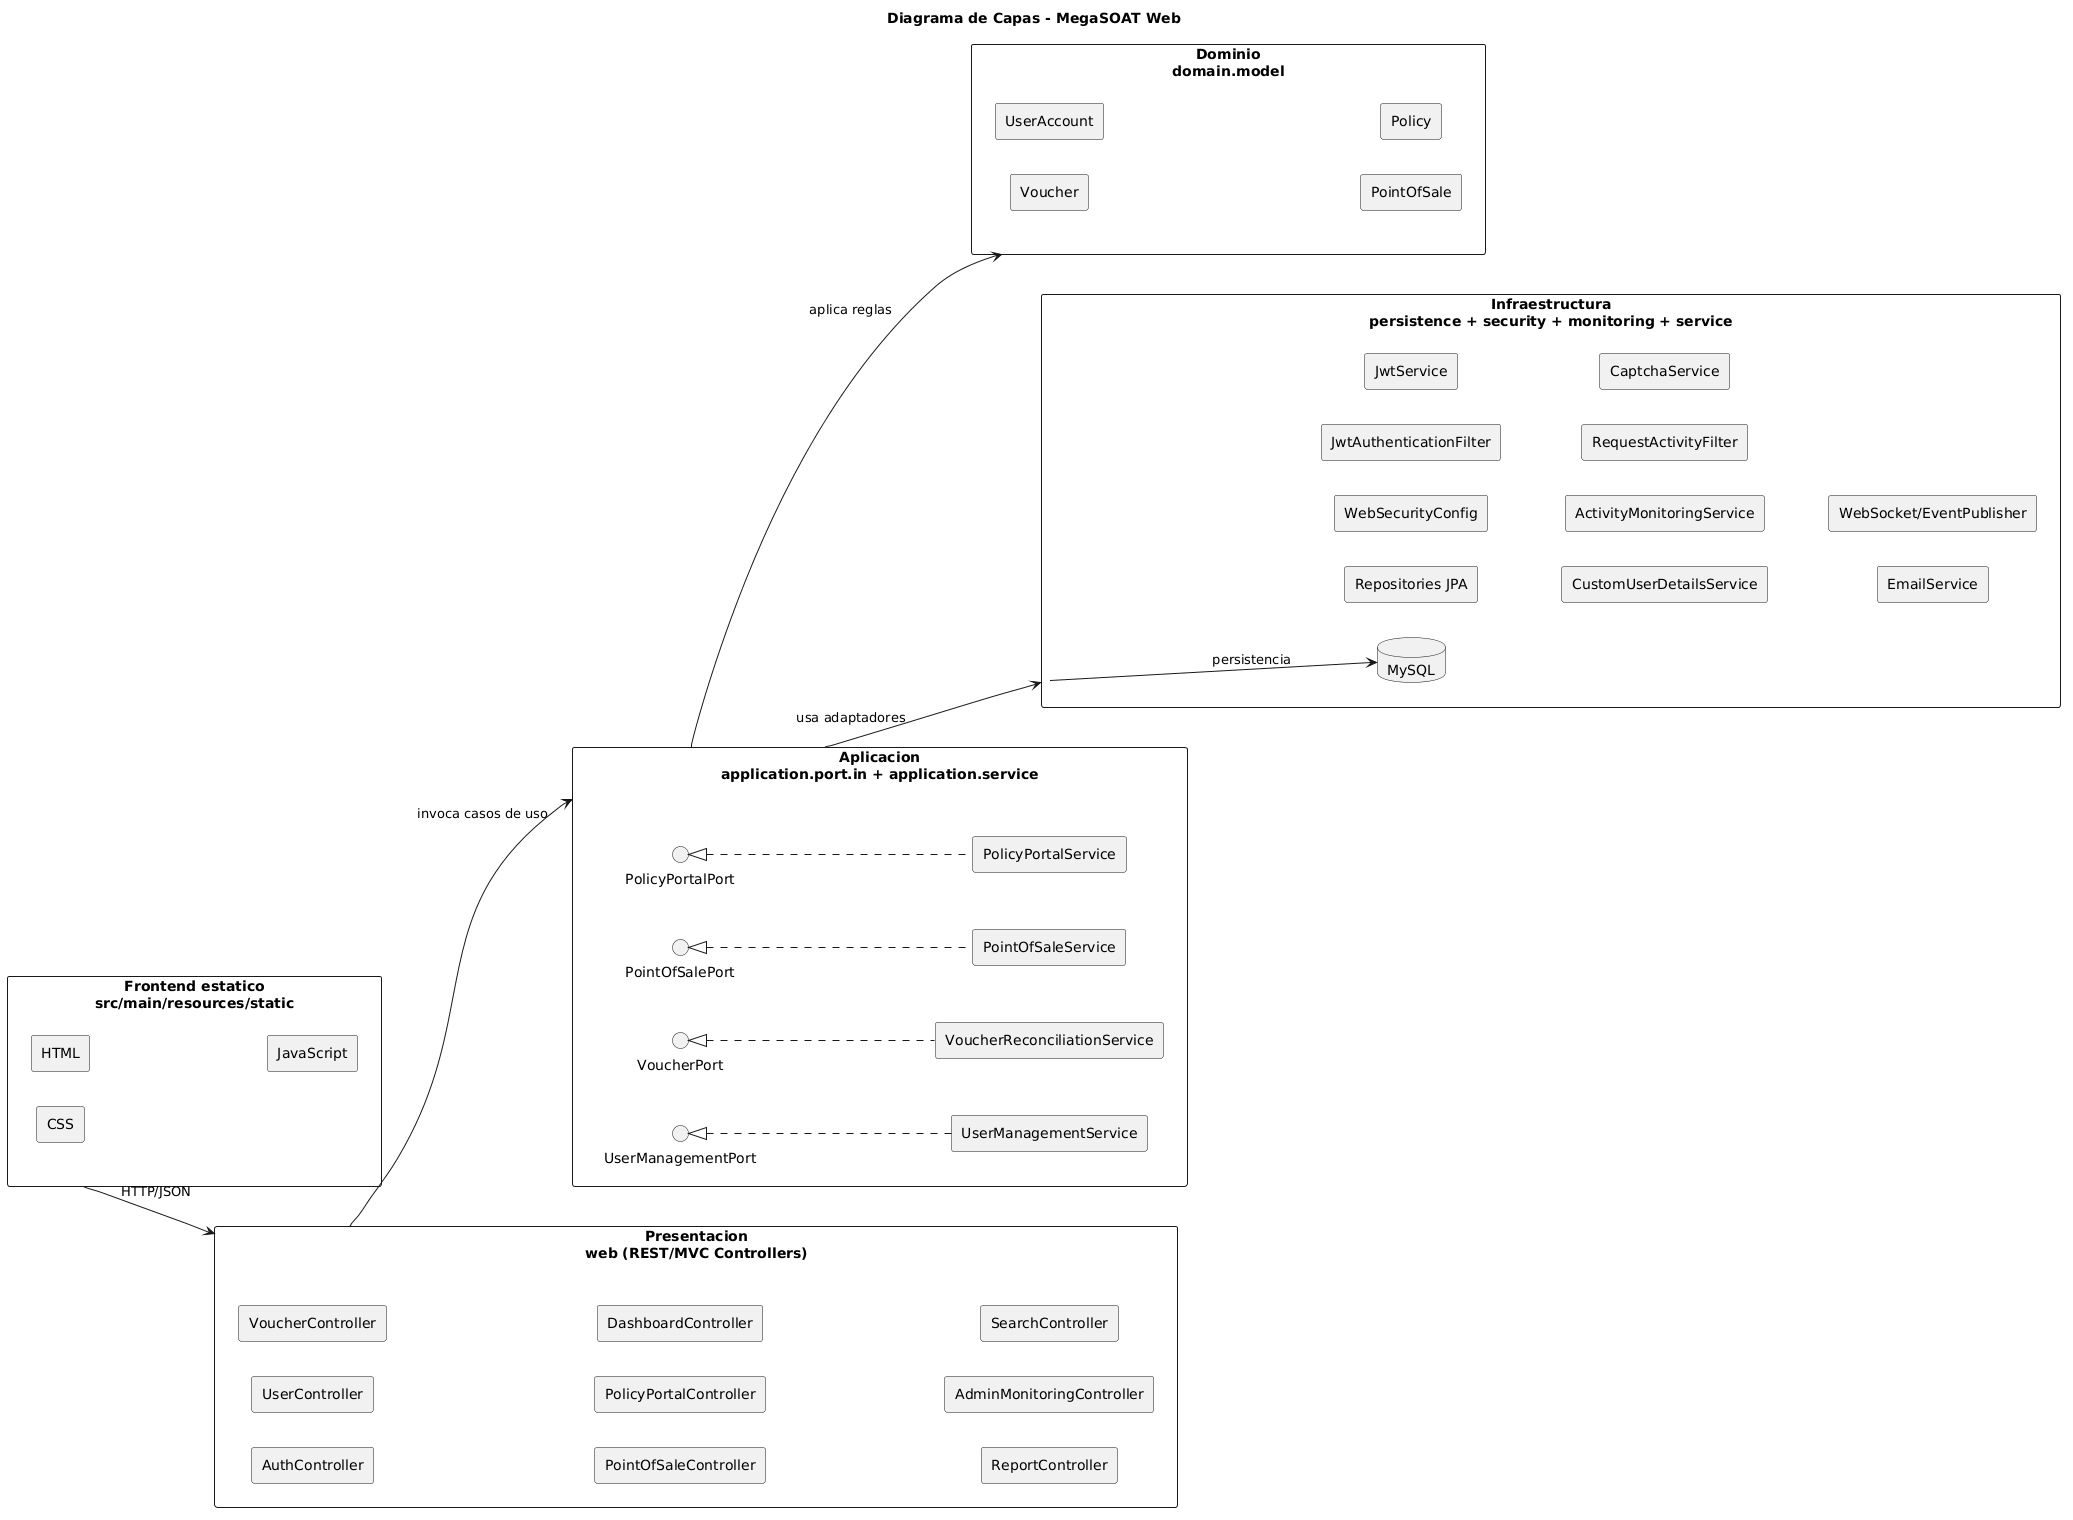

The diagram above was rendered by PlantUML. Its source (embedded in the PNG):
@startuml
title Diagrama de Capas - MegaSOAT Web
left to right direction
skinparam componentStyle rectangle
skinparam packageStyle rectangle

package "Frontend estatico\nsrc/main/resources/static" as FE {
[HTML]
[CSS]
[JavaScript]
}

package "Presentacion\nweb (REST/MVC Controllers)" as PRES {
[AuthController]
[UserController]
[VoucherController]
[PointOfSaleController]
[PolicyPortalController]
[DashboardController]
[ReportController]
[AdminMonitoringController]
[SearchController]
}

package "Aplicacion\napplication.port.in + application.service" as APP {
interface UserManagementPort
interface VoucherPort
interface PointOfSalePort
interface PolicyPortalPort

[UserManagementService]
[VoucherReconciliationService]
[PointOfSaleService]
[PolicyPortalService]
}

package "Dominio\ndomain.model" as DOM {
[UserAccount]
[Voucher]
[PointOfSale]
[Policy]
}

package "Infraestructura\npersistence + security + monitoring + service" as INF {
[Repositories JPA]
[WebSecurityConfig]
[JwtAuthenticationFilter]
[JwtService]
[CustomUserDetailsService]
[ActivityMonitoringService]
[RequestActivityFilter]
[CaptchaService]
[EmailService]
[WebSocket/EventPublisher]
database "MySQL" as DB
}

FE --> PRES : HTTP/JSON
PRES --> APP : invoca casos de uso
APP --> DOM : aplica reglas
APP --> INF : usa adaptadores

UserManagementPort <|.. [UserManagementService]
VoucherPort <|.. [VoucherReconciliationService]
PointOfSalePort <|.. [PointOfSaleService]
PolicyPortalPort <|.. [PolicyPortalService]

INF --> DB : persistencia
@enduml